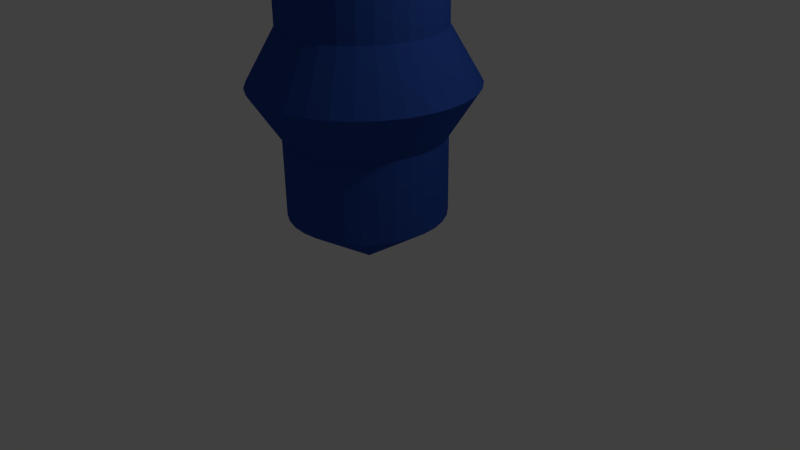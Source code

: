 # Source: stange_blau.blend  (saved by Blender 2.72.0; exported with 4.5.12 LTS)
import bpy
from mathutils import Matrix  # noqa: F401  (used for matrix-valued properties, if any)

bpy.ops.wm.read_factory_settings(use_empty=True)
scene = bpy.context.scene
scene.name = 'Scene'

# ---- collections
col_collection_1 = bpy.data.collections.new('Collection 1'); scene.collection.children.link(col_collection_1)

# ---- materials (node trees are filled in below, after node groups)
mat_material = bpy.data.materials.new('Material')
mat_material.alpha_threshold = 0.0
mat_material.use_transparent_shadow = False
mat_material.diffuse_color = (0.028, 0.079, 0.376, 1.0)
mat_material.roughness = 0.5

# ---- material node trees

# ---- world
world_world = bpy.data.worlds.new('World'); scene.world = world_world
world_world.color = (0.05088, 0.05088, 0.05088)
world_world.use_sun_shadow = False
world_world.sun_shadow_jitter_overblur = 0.0
world_world.cycles.sampling_method = 'MANUAL'
world_world.cycles.sample_map_resolution = 256

# ---- cameras
cam_camera = bpy.data.cameras.new('Camera')
cam_camera.clip_end = 100.0
cam_camera.lens = 35.0
cam_camera.sensor_width = 32.0
cam_camera.sensor_height = 18.0
cam_camera.ortho_scale = 7.314
cam_camera.dof.focus_distance = 0.0
cam_camera.dof.aperture_fstop = 128.0

# ---- lights
light_lamp = bpy.data.lights.new('Lamp', 'POINT')
light_lamp.transmission_factor = 0.0
light_lamp.cutoff_distance = 30.0
light_lamp.energy = 100.0
light_lamp.shadow_buffer_clip_start = 1.001
light_lamp.shadow_soft_size = 0.1
light_lamp.shadow_maximum_resolution = 0.006
light_lamp.use_absolute_resolution = True
light_lamp.cycles.use_multiple_importance_sampling = False

# ---- meshes
me_cylinder = bpy.data.meshes.new('Cylinder')
me_cylinder.from_pydata([(0.0, 0.0, -1.15), (0.0, 0.0, 1.0), (0.0, 0.0, -1.15), (0.0, 0.0, 1.0), (0.0, 0.0, -1.15), (0.0, 0.0, 1.0), (0.0, 0.0, -1.15), (0.0, 0.0, 1.0), (0.0, 0.0, -1.15), (0.0, 0.0, 1.0), (0.0, 0.0, -1.15), (0.0, 0.0, 1.0), (0.0, 0.0, -1.15), (0.0, 0.0, 1.0), (0.0, 0.0, -1.15), (0.0, 0.0, 1.0), (0.0, 7.55e-08, -1.15), (0.0, 7.55e-08, 1.0), (0.0, 0.0, -1.15), (0.0, 0.0, 1.0), (0.0, 0.0, -1.15), (0.0, 0.0, 1.0), (0.0, 0.0, -1.15), (0.0, 0.0, 1.0), (0.0, 0.0, -1.15), (0.0, 0.0, 1.0), (0.0, 0.0, -1.15), (0.0, 0.0, 1.0), (0.0, 0.0, -1.15), (0.0, 0.0, 1.0), (0.0, 0.0, -1.15), (0.0, 0.0, 1.0), (0.0, 0.0, -1.15), (0.0, 0.0, 1.0), (0.0, 0.0, -1.15), (0.0, 0.0, 1.0), (0.0, 0.0, -1.15), (0.0, 0.0, 1.0), (0.0, 0.0, -1.15), (0.0, 0.0, 1.0), (0.0, 0.0, -1.15), (0.0, 0.0, 1.0), (0.0, 0.0, -1.15), (0.0, 0.0, 1.0), (0.0, 0.0, -1.15), (0.0, 0.0, 1.0), (0.0, 0.0, -1.15), (0.0, 0.0, 1.0), (0.0, 0.0, -1.15), (0.0, 0.0, 1.0), (0.0, 0.0, -1.15), (0.0, 0.0, 1.0), (0.0, 0.0, -1.15), (0.0, 0.0, 1.0), (0.0, 0.0, -1.15), (0.0, 0.0, 1.0), (0.0, 0.0, -1.15), (0.0, 0.0, 1.0), (0.0, 0.0, -1.15), (0.0, 0.0, 1.0), (0.0, 0.0, -1.15), (0.0, 0.0, 1.0), (0.0, 0.0, -1.15), (0.0, 0.0, 1.0), (0.0, 1.0, -0.7458), (0.1951, 0.9808, -0.7458), (0.3827, 0.9239, -0.7458), (0.5556, 0.8315, -0.7458), (0.7071, 0.7071, -0.7458), (0.8315, 0.5556, -0.7458), (0.9239, 0.3827, -0.7458), (0.9808, 0.1951, -0.7458), (1.0, 7.55e-08, -0.7458), (0.9808, -0.1951, -0.7458), (0.9239, -0.3827, -0.7458), (0.8315, -0.5556, -0.7458), (0.7071, -0.7071, -0.7458), (0.5556, -0.8315, -0.7458), (0.3827, -0.9239, -0.7458), (0.1951, -0.9808, -0.7458), (-3.258e-07, -1.0, -0.7458), (-0.1951, -0.9808, -0.7458), (-0.3827, -0.9239, -0.7458), (-0.5556, -0.8315, -0.7458), (-0.7071, -0.7071, -0.7458), (-0.8315, -0.5556, -0.7458), (-0.9239, -0.3827, -0.7458), (-0.9808, -0.1951, -0.7458), (-1.0, 9.656e-07, -0.7458), (-0.9808, 0.1951, -0.7458), (-0.9239, 0.3827, -0.7458), (-0.8315, 0.5556, -0.7458), (-0.7071, 0.7071, -0.7458), (-0.5556, 0.8315, -0.7458), (-0.3827, 0.9239, -0.7458), (-0.1951, 0.9808, -0.7458), (0.0, 1.0, 0.7875), (0.1951, 0.9808, 0.7875), (0.3827, 0.9239, 0.7875), (0.5556, 0.8315, 0.7875), (0.7071, 0.7071, 0.7875), (0.8315, 0.5556, 0.7875), (0.9239, 0.3827, 0.7875), (0.9808, 0.1951, 0.7875), (1.0, 7.55e-08, 0.7875), (0.9808, -0.1951, 0.7875), (0.9239, -0.3827, 0.7875), (0.8315, -0.5556, 0.7875), (0.7071, -0.7071, 0.7875), (0.5556, -0.8315, 0.7875), (0.3827, -0.9239, 0.7875), (0.1951, -0.9808, 0.7875), (-3.258e-07, -1.0, 0.7875), (-0.1951, -0.9808, 0.7875), (-0.3827, -0.9239, 0.7875), (-0.5556, -0.8315, 0.7875), (-0.7071, -0.7071, 0.7875), (-0.8315, -0.5556, 0.7875), (-0.9239, -0.3827, 0.7875), (-0.9808, -0.1951, 0.7875), (-1.0, 9.656e-07, 0.7875), (-0.9808, 0.1951, 0.7875), (-0.9239, 0.3827, 0.7875), (-0.8315, 0.5556, 0.7875), (-0.7071, 0.7071, 0.7875), (-0.5556, 0.8315, 0.7875), (-0.3827, 0.9239, 0.7875), (-0.1951, 0.9808, 0.7875), (0.1951, 0.9808, 0.4663), (0.3827, 0.9239, 0.4663), (0.5556, 0.8315, 0.4663), (0.7071, 0.7071, 0.4663), (0.8315, 0.5556, 0.4663), (0.9239, 0.3827, 0.4663), (0.9808, 0.1951, 0.4663), (1.0, 7.55e-08, 0.4663), (0.9808, -0.1951, 0.4663), (0.9239, -0.3827, 0.4663), (0.8315, -0.5556, 0.4663), (0.7071, -0.7071, 0.4663), (0.5556, -0.8315, 0.4663), (0.3827, -0.9239, 0.4663), (0.1951, -0.9808, 0.4663), (-3.258e-07, -1.0, 0.4663), (-0.1951, -0.9808, 0.4663), (-0.3827, -0.9239, 0.4663), (-0.5556, -0.8315, 0.4663), (-0.7071, -0.7071, 0.4663), (-0.8315, -0.5556, 0.4663), (-0.9239, -0.3827, 0.4663), (-0.9808, -0.1951, 0.4663), (-1.0, 9.656e-07, 0.4663), (-0.9808, 0.1951, 0.4663), (-0.9239, 0.3827, 0.4663), (-0.8315, 0.5556, 0.4663), (-0.7071, 0.7071, 0.4663), (-0.5556, 0.8315, 0.4663), (-0.3827, 0.9239, 0.4663), (-0.1951, 0.9808, 0.4663), (0.0, 1.0, 0.4663), (0.0, 0.0, -1.15), (0.0, 0.0, -1.15), (0.0, 0.0, -1.15), (0.0, 0.0, -1.15), (0.1951, 0.9808, 0.05289), (0.3827, 0.9239, 0.05289), (0.5556, 0.8315, 0.05289), (0.7071, 0.7071, 0.05289), (0.8315, 0.5556, 0.05289), (0.9239, 0.3827, 0.05289), (0.9808, 0.1951, 0.05289), (1.0, 7.55e-08, 0.05289), (0.9808, -0.1951, 0.05289), (0.9239, -0.3827, 0.05289), (0.8315, -0.5556, 0.05289), (0.7071, -0.7071, 0.05289), (0.5556, -0.8315, 0.05289), (0.3827, -0.9239, 0.05289), (0.1951, -0.9808, 0.05289), (-3.258e-07, -1.0, 0.05289), (-0.1951, -0.9808, 0.05289), (-0.3827, -0.9239, 0.05289), (-0.5556, -0.8315, 0.05289), (-0.7071, -0.7071, 0.05289), (-0.8315, -0.5556, 0.05289), (-0.9239, -0.3827, 0.05289), (-0.9808, -0.1951, 0.05289), (-1.0, 9.656e-07, 0.05289), (-0.9808, 0.1951, 0.05289), (-0.9239, 0.3827, 0.05289), (-0.8315, 0.5556, 0.05289), (-0.7071, 0.7071, 0.05289), (-0.5556, 0.8315, 0.05289), (-0.3827, 0.9239, 0.05289), (-0.1951, 0.9808, 0.05289), (0.0, 1.0, 0.05289), (-4.706e-08, 1.396, 0.2686), (0.2724, 1.369, 0.2686), (0.5343, 1.29, 0.2686), (0.7757, 1.161, 0.2686), (0.9873, 0.9873, 0.2686), (1.161, 0.7757, 0.2686), (1.29, 0.5343, 0.2686), (1.369, 0.2724, 0.2686), (1.396, -7.518e-09, 0.2686), (1.369, -0.2724, 0.2686), (1.29, -0.5343, 0.2686), (1.161, -0.7757, 0.2686), (0.9873, -0.9873, 0.2686), (0.7757, -1.161, 0.2686), (0.5343, -1.29, 0.2686), (0.2724, -1.369, 0.2686), (-5.02e-07, -1.396, 0.2686), (-0.2724, -1.369, 0.2686), (-0.5343, -1.29, 0.2686), (-0.7757, -1.161, 0.2686), (-0.9873, -0.9873, 0.2686), (-1.161, -0.7757, 0.2686), (-1.29, -0.5343, 0.2686), (-1.369, -0.2724, 0.2686), (-1.396, 1.235e-06, 0.2686), (-1.369, 0.2724, 0.2686), (-1.29, 0.5343, 0.2686), (-1.161, 0.7757, 0.2686), (-0.9873, 0.9873, 0.2686), (-0.7757, 1.161, 0.2686), (-0.5343, 1.29, 0.2686), (-0.2724, 1.369, 0.2686)], [(24, 160), (160, 161), (161, 162), (162, 163)], [(96, 1, 3, 97), (97, 3, 5, 98), (98, 5, 7, 99), (99, 7, 9, 100), (100, 9, 11, 101), (101, 11, 13, 102), (102, 13, 15, 103), (103, 15, 17, 104), (104, 17, 19, 105), (105, 19, 21, 106), (106, 21, 23, 107), (107, 23, 25, 108), (108, 25, 27, 109), (109, 27, 29, 110), (110, 29, 31, 111), (111, 31, 33, 112), (112, 33, 35, 113), (113, 35, 37, 114), (114, 37, 39, 115), (115, 39, 41, 116), (116, 41, 43, 117), (117, 43, 45, 118), (118, 45, 47, 119), (119, 47, 49, 120), (120, 49, 51, 121), (121, 51, 53, 122), (122, 53, 55, 123), (123, 55, 57, 124), (124, 57, 59, 125), (125, 59, 61, 126), (3, 1, 63, 61, 59, 57, 55, 53, 51, 49, 47, 45, 43, 41, 39, 37, 35, 33, 31, 29, 27, 25, 23, 21, 19, 17, 15, 13, 11, 9, 7, 5), (127, 63, 1, 96), (126, 61, 63, 127), (0, 2, 4, 6, 8, 10, 12, 14, 16, 18, 20, 22, 24, 26, 28, 30, 32, 34, 36, 38, 40, 42, 44, 46, 48, 50, 52, 54, 56, 58, 60, 62), (0, 64, 65, 2), (2, 65, 66, 4), (4, 66, 67, 6), (6, 67, 68, 8), (8, 68, 69, 10), (10, 69, 70, 12), (12, 70, 71, 14), (14, 71, 72, 16), (16, 72, 73, 18), (18, 73, 74, 20), (20, 74, 75, 22), (22, 75, 76, 24), (24, 76, 77, 26), (26, 77, 78, 28), (28, 78, 79, 30), (30, 79, 80, 32), (32, 80, 81, 34), (34, 81, 82, 36), (36, 82, 83, 38), (38, 83, 84, 40), (40, 84, 85, 42), (42, 85, 86, 44), (44, 86, 87, 46), (46, 87, 88, 48), (48, 88, 89, 50), (50, 89, 90, 52), (52, 90, 91, 54), (54, 91, 92, 56), (56, 92, 93, 58), (58, 93, 94, 60), (62, 95, 64, 0), (60, 94, 95, 62), (159, 96, 97, 128), (128, 97, 98, 129), (129, 98, 99, 130), (130, 99, 100, 131), (131, 100, 101, 132), (132, 101, 102, 133), (133, 102, 103, 134), (134, 103, 104, 135), (135, 104, 105, 136), (136, 105, 106, 137), (137, 106, 107, 138), (138, 107, 108, 139), (139, 108, 109, 140), (140, 109, 110, 141), (141, 110, 111, 142), (142, 111, 112, 143), (143, 112, 113, 144), (144, 113, 114, 145), (145, 114, 115, 146), (146, 115, 116, 147), (147, 116, 117, 148), (148, 117, 118, 149), (149, 118, 119, 150), (150, 119, 120, 151), (151, 120, 121, 152), (152, 121, 122, 153), (153, 122, 123, 154), (154, 123, 124, 155), (155, 124, 125, 156), (156, 125, 126, 157), (158, 127, 96, 159), (157, 126, 127, 158), (196, 159, 128, 197), (197, 128, 129, 198), (198, 129, 130, 199), (199, 130, 131, 200), (200, 131, 132, 201), (201, 132, 133, 202), (202, 133, 134, 203), (203, 134, 135, 204), (204, 135, 136, 205), (205, 136, 137, 206), (206, 137, 138, 207), (207, 138, 139, 208), (208, 139, 140, 209), (209, 140, 141, 210), (210, 141, 142, 211), (211, 142, 143, 212), (212, 143, 144, 213), (213, 144, 145, 214), (214, 145, 146, 215), (215, 146, 147, 216), (216, 147, 148, 217), (217, 148, 149, 218), (218, 149, 150, 219), (219, 150, 151, 220), (220, 151, 152, 221), (221, 152, 153, 222), (222, 153, 154, 223), (223, 154, 155, 224), (224, 155, 156, 225), (225, 156, 157, 226), (227, 158, 159, 196), (226, 157, 158, 227), (64, 195, 164, 65), (65, 164, 165, 66), (66, 165, 166, 67), (67, 166, 167, 68), (68, 167, 168, 69), (69, 168, 169, 70), (70, 169, 170, 71), (71, 170, 171, 72), (72, 171, 172, 73), (73, 172, 173, 74), (74, 173, 174, 75), (75, 174, 175, 76), (76, 175, 176, 77), (77, 176, 177, 78), (78, 177, 178, 79), (79, 178, 179, 80), (80, 179, 180, 81), (81, 180, 181, 82), (82, 181, 182, 83), (83, 182, 183, 84), (84, 183, 184, 85), (85, 184, 185, 86), (86, 185, 186, 87), (87, 186, 187, 88), (88, 187, 188, 89), (89, 188, 189, 90), (90, 189, 190, 91), (91, 190, 191, 92), (92, 191, 192, 93), (93, 192, 193, 94), (95, 194, 195, 64), (94, 193, 194, 95), (195, 196, 197, 164), (164, 197, 198, 165), (165, 198, 199, 166), (166, 199, 200, 167), (167, 200, 201, 168), (168, 201, 202, 169), (169, 202, 203, 170), (170, 203, 204, 171), (171, 204, 205, 172), (172, 205, 206, 173), (173, 206, 207, 174), (174, 207, 208, 175), (175, 208, 209, 176), (176, 209, 210, 177), (177, 210, 211, 178), (178, 211, 212, 179), (179, 212, 213, 180), (180, 213, 214, 181), (181, 214, 215, 182), (182, 215, 216, 183), (183, 216, 217, 184), (184, 217, 218, 185), (185, 218, 219, 186), (186, 219, 220, 187), (187, 220, 221, 188), (188, 221, 222, 189), (189, 222, 223, 190), (190, 223, 224, 191), (191, 224, 225, 192), (192, 225, 226, 193), (194, 227, 196, 195), (193, 226, 227, 194)])
me_cylinder.materials.append(mat_material)
me_cylinder.use_remesh_preserve_volume = False
me_cylinder.use_remesh_preserve_attributes = False
me_cylinder.use_mirror_vertex_groups = False
me_cylinder.update()

# ---- objects
ob_cylinder = bpy.data.objects.new('Cylinder', me_cylinder)
ob_lamp = bpy.data.objects.new('Lamp', light_lamp)
ob_camera = bpy.data.objects.new('Camera', cam_camera)

# ---- transforms, parenting, visibility, modifiers, constraints
ob_cylinder.location = (-0.02718, -0.05199, 3.147)
ob_cylinder.scale = (1.0, 1.0, -3.155)
ob_cylinder.lineart.crease_threshold = 0.0
ob_lamp.location = (4.076, 1.005, 5.904)
ob_lamp.rotation_euler = (0.6503, 0.05522, 1.866)
ob_lamp.lock_rotations_4d = False
ob_lamp.empty_display_type = 'ARROWS'
ob_lamp.color = (0.0, 0.0, 0.0, 0.0)
ob_lamp.lineart.crease_threshold = 0.0
ob_camera.location = (7.481, -6.508, 5.344)
ob_camera.rotation_euler = (1.109, 0.01082, 0.8149)
ob_camera.lock_rotations_4d = False
ob_camera.empty_display_type = 'ARROWS'
ob_camera.color = (0.0, 0.0, 0.0, 0.0)
ob_camera.display_type = 'WIRE'
ob_camera.lineart.crease_threshold = 0.0

# ---- collection membership
col_collection_1.objects.link(ob_cylinder)
col_collection_1.objects.link(ob_lamp)
col_collection_1.objects.link(ob_camera)

# ---- scene / render settings (as saved in the file)
scene.camera = ob_camera
scene.frame_start = 1; scene.frame_end = 250; scene.frame_set(1)
scene.render.engine = 'BLENDER_EEVEE_NEXT'
scene.render.resolution_percentage = 50
scene.render.dither_intensity = 0.0
scene.cycles.use_denoising = False
scene.cycles.samples = 10
scene.cycles.sampling_pattern = 'TABULATED_SOBOL'
scene.cycles.light_sampling_threshold = 0.0
scene.cycles.use_adaptive_sampling = False
scene.cycles.use_light_tree = False
scene.cycles.blur_glossy = 0.0
scene.cycles.pixel_filter_type = 'GAUSSIAN'
scene.cycles.sample_clamp_indirect = 0.0
scene.view_settings.view_transform = 'Standard'
bpy.context.view_layer.update()
